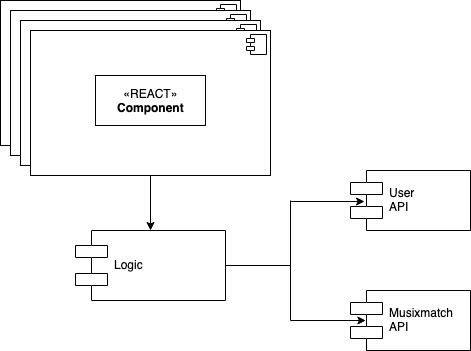

The diagram above was exported from draw.io. Its source (the exported page's mxGraphModel, read from the mxfile embedded in the PNG):
<mxGraphModel dx="946" dy="504" grid="1" gridSize="10" guides="1" tooltips="1" connect="1" arrows="1" fold="1" page="1" pageScale="1" pageWidth="850" pageHeight="1100" math="0" shadow="0">
  <root>
    <mxCell id="0" />
    <mxCell id="1" parent="0" />
    <mxCell id="seVbjx9Z2MVFMY-clVBv-1" value="User&#10;API" style="shape=component;align=left;spacingLeft=36;" vertex="1" parent="1">
      <mxGeometry x="360" y="210" width="120" height="60" as="geometry" />
    </mxCell>
    <mxCell id="seVbjx9Z2MVFMY-clVBv-2" value="Musixmatch&#10;API" style="shape=component;align=left;spacingLeft=36;" vertex="1" parent="1">
      <mxGeometry x="360" y="330" width="120" height="60" as="geometry" />
    </mxCell>
    <mxCell id="seVbjx9Z2MVFMY-clVBv-3" value="Logic" style="shape=component;align=left;spacingLeft=36;" vertex="1" parent="1">
      <mxGeometry x="85" y="270" width="150" height="70" as="geometry" />
    </mxCell>
    <mxCell id="seVbjx9Z2MVFMY-clVBv-4" value="&lt;p style=&quot;margin: 0px ; margin-top: 6px ; text-align: center&quot;&gt;&lt;/p&gt;&lt;p style=&quot;margin: 0px ; margin-left: 8px&quot;&gt;&lt;br&gt;&lt;/p&gt;" style="align=left;overflow=fill;html=1;" vertex="1" parent="1">
      <mxGeometry x="10" y="40" width="240" height="145" as="geometry" />
    </mxCell>
    <mxCell id="seVbjx9Z2MVFMY-clVBv-5" value="" style="shape=component;jettyWidth=8;jettyHeight=4;" vertex="1" parent="seVbjx9Z2MVFMY-clVBv-4">
      <mxGeometry x="1" width="20" height="20" relative="1" as="geometry">
        <mxPoint x="-24" y="4" as="offset" />
      </mxGeometry>
    </mxCell>
    <mxCell id="seVbjx9Z2MVFMY-clVBv-8" value="&lt;p style=&quot;margin: 0px ; margin-top: 6px ; text-align: center&quot;&gt;&lt;/p&gt;&lt;p style=&quot;margin: 0px ; margin-left: 8px&quot;&gt;&lt;br&gt;&lt;/p&gt;" style="align=left;overflow=fill;html=1;" vertex="1" parent="1">
      <mxGeometry x="20" y="50" width="240" height="145" as="geometry" />
    </mxCell>
    <mxCell id="seVbjx9Z2MVFMY-clVBv-9" value="" style="shape=component;jettyWidth=8;jettyHeight=4;" vertex="1" parent="seVbjx9Z2MVFMY-clVBv-8">
      <mxGeometry x="1" width="20" height="20" relative="1" as="geometry">
        <mxPoint x="-24" y="4" as="offset" />
      </mxGeometry>
    </mxCell>
    <mxCell id="seVbjx9Z2MVFMY-clVBv-10" value="&lt;p style=&quot;margin: 0px ; margin-top: 6px ; text-align: center&quot;&gt;&lt;/p&gt;&lt;p style=&quot;margin: 0px ; margin-left: 8px&quot;&gt;&lt;br&gt;&lt;/p&gt;" style="align=left;overflow=fill;html=1;" vertex="1" parent="1">
      <mxGeometry x="30" y="60" width="240" height="145" as="geometry" />
    </mxCell>
    <mxCell id="seVbjx9Z2MVFMY-clVBv-11" value="" style="shape=component;jettyWidth=8;jettyHeight=4;" vertex="1" parent="seVbjx9Z2MVFMY-clVBv-10">
      <mxGeometry x="1" width="20" height="20" relative="1" as="geometry">
        <mxPoint x="-24" y="4" as="offset" />
      </mxGeometry>
    </mxCell>
    <mxCell id="seVbjx9Z2MVFMY-clVBv-12" value="&lt;p style=&quot;margin: 0px ; margin-top: 6px ; text-align: center&quot;&gt;&lt;/p&gt;&lt;p style=&quot;margin: 0px ; margin-left: 8px&quot;&gt;&lt;br&gt;&lt;/p&gt;" style="align=left;overflow=fill;html=1;" vertex="1" parent="1">
      <mxGeometry x="40" y="70" width="240" height="145" as="geometry" />
    </mxCell>
    <mxCell id="seVbjx9Z2MVFMY-clVBv-13" value="" style="shape=component;jettyWidth=8;jettyHeight=4;" vertex="1" parent="seVbjx9Z2MVFMY-clVBv-12">
      <mxGeometry x="1" width="20" height="20" relative="1" as="geometry">
        <mxPoint x="-24" y="4" as="offset" />
      </mxGeometry>
    </mxCell>
    <mxCell id="seVbjx9Z2MVFMY-clVBv-14" value="«REACT»&lt;br&gt;&lt;b&gt;Component&lt;/b&gt;" style="html=1;" vertex="1" parent="seVbjx9Z2MVFMY-clVBv-12">
      <mxGeometry x="65" y="45" width="110" height="50" as="geometry" />
    </mxCell>
    <mxCell id="seVbjx9Z2MVFMY-clVBv-17" value="" style="endArrow=classic;html=1;entryX=0.5;entryY=0;entryDx=0;entryDy=0;exitX=0.5;exitY=1;exitDx=0;exitDy=0;" edge="1" parent="1" source="seVbjx9Z2MVFMY-clVBv-12" target="seVbjx9Z2MVFMY-clVBv-3">
      <mxGeometry width="50" height="50" relative="1" as="geometry">
        <mxPoint x="10" y="440" as="sourcePoint" />
        <mxPoint x="60" y="390" as="targetPoint" />
      </mxGeometry>
    </mxCell>
    <mxCell id="seVbjx9Z2MVFMY-clVBv-18" style="edgeStyle=orthogonalEdgeStyle;rounded=0;orthogonalLoop=1;jettySize=auto;html=1;exitX=0.5;exitY=1;exitDx=0;exitDy=0;" edge="1" parent="1" source="seVbjx9Z2MVFMY-clVBv-3" target="seVbjx9Z2MVFMY-clVBv-3">
      <mxGeometry relative="1" as="geometry" />
    </mxCell>
    <mxCell id="seVbjx9Z2MVFMY-clVBv-19" value="" style="endArrow=none;html=1;entryX=1;entryY=0.5;entryDx=0;entryDy=0;" edge="1" parent="1" target="seVbjx9Z2MVFMY-clVBv-3">
      <mxGeometry width="50" height="50" relative="1" as="geometry">
        <mxPoint x="300" y="305" as="sourcePoint" />
        <mxPoint x="60" y="410" as="targetPoint" />
      </mxGeometry>
    </mxCell>
    <mxCell id="seVbjx9Z2MVFMY-clVBv-20" value="" style="endArrow=none;html=1;" edge="1" parent="1">
      <mxGeometry width="50" height="50" relative="1" as="geometry">
        <mxPoint x="300" y="360" as="sourcePoint" />
        <mxPoint x="300" y="240" as="targetPoint" />
      </mxGeometry>
    </mxCell>
    <mxCell id="seVbjx9Z2MVFMY-clVBv-21" value="" style="endArrow=classic;html=1;entryX=0.117;entryY=0.517;entryDx=0;entryDy=0;entryPerimeter=0;" edge="1" parent="1" target="seVbjx9Z2MVFMY-clVBv-1">
      <mxGeometry width="50" height="50" relative="1" as="geometry">
        <mxPoint x="300" y="241" as="sourcePoint" />
        <mxPoint x="60" y="410" as="targetPoint" />
      </mxGeometry>
    </mxCell>
    <mxCell id="seVbjx9Z2MVFMY-clVBv-22" value="" style="endArrow=classic;html=1;entryX=0.128;entryY=0.5;entryDx=0;entryDy=0;entryPerimeter=0;" edge="1" parent="1" target="seVbjx9Z2MVFMY-clVBv-2">
      <mxGeometry width="50" height="50" relative="1" as="geometry">
        <mxPoint x="300" y="360" as="sourcePoint" />
        <mxPoint x="350" y="310" as="targetPoint" />
      </mxGeometry>
    </mxCell>
  </root>
</mxGraphModel>